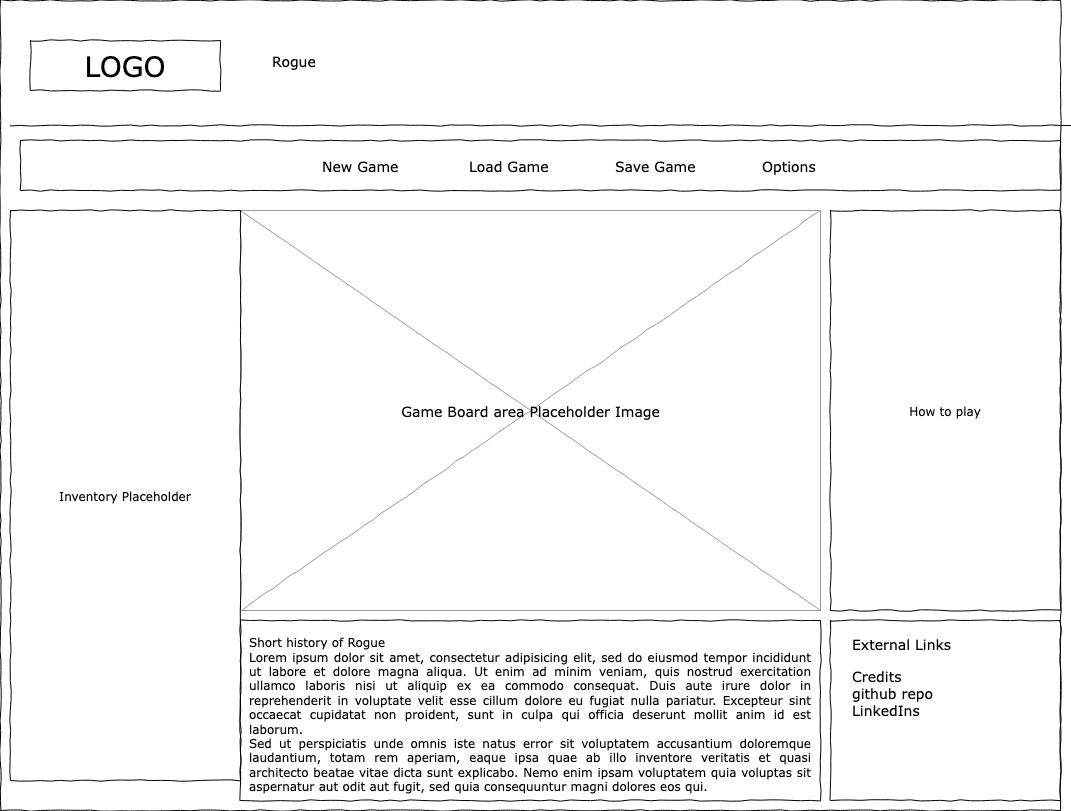

The diagram above was exported from draw.io. Its source (the exported page's mxGraphModel, read from the mxfile embedded in the PNG):
<mxGraphModel dx="1072" dy="1042" grid="1" gridSize="10" guides="1" tooltips="1" connect="1" arrows="1" fold="1" page="1" pageScale="1" pageWidth="1100" pageHeight="850" background="none" math="0" shadow="0">
  <root>
    <mxCell id="0" />
    <mxCell id="1" parent="0" />
    <mxCell id="677b7b8949515195-1" value="" style="whiteSpace=wrap;html=1;rounded=0;shadow=0;labelBackgroundColor=none;strokeColor=#000000;strokeWidth=1;fillColor=none;fontFamily=Verdana;fontSize=12;fontColor=#000000;align=center;comic=1;" parent="1" vertex="1">
      <mxGeometry x="10" y="20" width="1060" height="810" as="geometry" />
    </mxCell>
    <mxCell id="677b7b8949515195-2" value="LOGO" style="whiteSpace=wrap;html=1;rounded=0;shadow=0;labelBackgroundColor=none;strokeWidth=1;fontFamily=Verdana;fontSize=28;align=center;comic=1;" parent="1" vertex="1">
      <mxGeometry x="40" y="60" width="190" height="50" as="geometry" />
    </mxCell>
    <mxCell id="677b7b8949515195-9" value="" style="line;strokeWidth=1;html=1;rounded=0;shadow=0;labelBackgroundColor=none;fillColor=none;fontFamily=Verdana;fontSize=14;fontColor=#000000;align=center;comic=1;" parent="1" vertex="1">
      <mxGeometry x="20" y="140" width="1060" height="10" as="geometry" />
    </mxCell>
    <mxCell id="677b7b8949515195-10" value="" style="whiteSpace=wrap;html=1;rounded=0;shadow=0;labelBackgroundColor=none;strokeWidth=1;fillColor=none;fontFamily=Verdana;fontSize=12;align=center;comic=1;" parent="1" vertex="1">
      <mxGeometry x="30" y="160" width="1040" height="50" as="geometry" />
    </mxCell>
    <mxCell id="677b7b8949515195-11" value="New Game" style="text;html=1;points=[];align=left;verticalAlign=top;spacingTop=-4;fontSize=14;fontFamily=Verdana" parent="1" vertex="1">
      <mxGeometry x="330" y="175" width="60" height="20" as="geometry" />
    </mxCell>
    <mxCell id="677b7b8949515195-12" value="Load Game" style="text;html=1;points=[];align=left;verticalAlign=top;spacingTop=-4;fontSize=14;fontFamily=Verdana" parent="1" vertex="1">
      <mxGeometry x="477" y="175" width="60" height="20" as="geometry" />
    </mxCell>
    <mxCell id="677b7b8949515195-13" value="Save Game" style="text;html=1;points=[];align=left;verticalAlign=top;spacingTop=-4;fontSize=14;fontFamily=Verdana" parent="1" vertex="1">
      <mxGeometry x="623" y="175" width="60" height="20" as="geometry" />
    </mxCell>
    <mxCell id="677b7b8949515195-14" value="Options" style="text;html=1;points=[];align=left;verticalAlign=top;spacingTop=-4;fontSize=14;fontFamily=Verdana" parent="1" vertex="1">
      <mxGeometry x="770" y="175" width="60" height="20" as="geometry" />
    </mxCell>
    <mxCell id="677b7b8949515195-15" value="&lt;div style=&quot;text-align: justify&quot;&gt;&lt;span&gt;Short history of Rogue &lt;br&gt;Lorem ipsum dolor sit amet, consectetur adipisicing elit, sed do eiusmod tempor incididunt ut labore et dolore magna aliqua. Ut enim ad minim veniam, quis nostrud exercitation ullamco laboris nisi ut aliquip ex ea commodo consequat. Duis aute irure dolor in reprehenderit in voluptate velit esse cillum dolore eu fugiat nulla pariatur. Excepteur sint occaecat cupidatat non proident, sunt in culpa qui officia deserunt mollit anim id est laborum.&lt;/span&gt;&lt;/div&gt;&lt;div style=&quot;text-align: justify&quot;&gt;&lt;span&gt;Sed ut perspiciatis unde omnis iste natus error sit voluptatem accusantium doloremque laudantium, totam rem aperiam, eaque ipsa quae ab illo inventore veritatis et quasi architecto beatae vitae dicta sunt explicabo. Nemo enim ipsam voluptatem quia voluptas sit aspernatur aut odit aut fugit, sed quia consequuntur magni dolores eos qui.&lt;br&gt;&lt;/span&gt;&lt;/div&gt;" style="whiteSpace=wrap;html=1;rounded=0;shadow=0;labelBackgroundColor=none;strokeWidth=1;fillColor=none;fontFamily=Verdana;fontSize=12;align=center;verticalAlign=top;spacing=10;comic=1;" parent="1" vertex="1">
      <mxGeometry x="250" y="640" width="580" height="180" as="geometry" />
    </mxCell>
    <mxCell id="677b7b8949515195-16" value="Game Board area Placeholder Image" style="verticalLabelPosition=middle;shadow=0;dashed=0;align=center;html=1;verticalAlign=middle;strokeWidth=1;shape=mxgraph.mockup.graphics.simpleIcon;strokeColor=#999999;rounded=0;labelBackgroundColor=none;fontFamily=Verdana;fontSize=14;fontColor=#000000;comic=1;labelPosition=center;" parent="1" vertex="1">
      <mxGeometry x="250" y="230" width="580" height="400" as="geometry" />
    </mxCell>
    <mxCell id="677b7b8949515195-25" value="How to play" style="whiteSpace=wrap;html=1;rounded=0;shadow=0;labelBackgroundColor=none;strokeWidth=1;fillColor=none;fontFamily=Verdana;fontSize=12;align=center;comic=1;" parent="1" vertex="1">
      <mxGeometry x="840" y="230" width="230" height="400" as="geometry" />
    </mxCell>
    <mxCell id="677b7b8949515195-26" value="" style="whiteSpace=wrap;html=1;rounded=0;shadow=0;labelBackgroundColor=none;strokeWidth=1;fillColor=none;fontFamily=Verdana;fontSize=12;align=center;comic=1;" parent="1" vertex="1">
      <mxGeometry x="840" y="640" width="230" height="180" as="geometry" />
    </mxCell>
    <mxCell id="677b7b8949515195-42" value="External Links" style="text;html=1;points=[];align=left;verticalAlign=top;spacingTop=-4;fontSize=14;fontFamily=Verdana" parent="1" vertex="1">
      <mxGeometry x="860" y="653" width="170" height="20" as="geometry" />
    </mxCell>
    <mxCell id="MtA1x5U0qlpor4KUaxFX-1" value="Rogue" style="text;html=1;points=[];align=left;verticalAlign=top;spacingTop=-4;fontSize=14;fontFamily=Verdana" vertex="1" parent="1">
      <mxGeometry x="280" y="70" width="100" height="30" as="geometry" />
    </mxCell>
    <mxCell id="u73gUDPw2i6b_FhPV3wI-1" value="Credits&lt;br&gt;&lt;div&gt;github repo&lt;/div&gt;&lt;div&gt;LinkedIns&lt;br&gt;&lt;/div&gt;" style="text;html=1;points=[];align=left;verticalAlign=top;spacingTop=-4;fontSize=14;fontFamily=Verdana" vertex="1" parent="1">
      <mxGeometry x="860" y="685" width="170" height="90" as="geometry" />
    </mxCell>
    <mxCell id="yjWzOJ8J6eFaMTqtYGgy-1" value="Inventory Placeholder" style="whiteSpace=wrap;html=1;rounded=0;shadow=0;labelBackgroundColor=none;strokeWidth=1;fillColor=none;fontFamily=Verdana;fontSize=12;align=center;comic=1;" vertex="1" parent="1">
      <mxGeometry x="20" y="230" width="230" height="570" as="geometry" />
    </mxCell>
  </root>
</mxGraphModel>